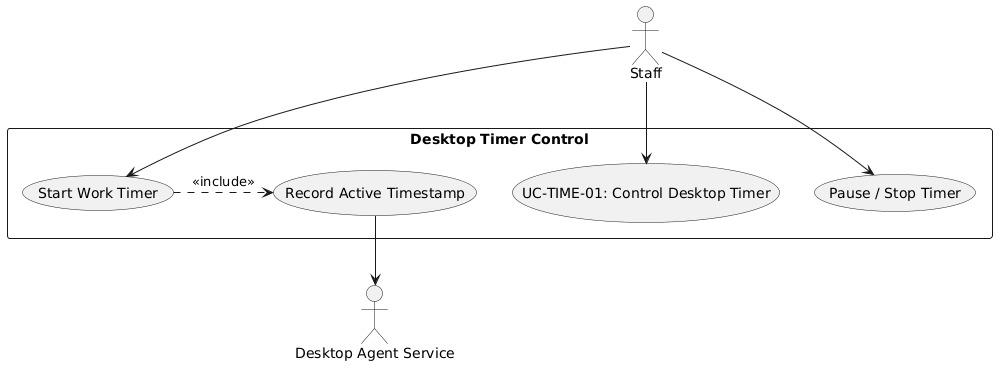

The diagram above was rendered by PlantUML. Its source (embedded in the PNG):
@startuml
skinparam actorStyle stickman
actor "Staff" as Employee
actor "Desktop Agent Service" as Agent

rectangle "Desktop Timer Control" {
  usecase "UC-TIME-01: Control Desktop Timer" as UC
  usecase "Start Work Timer" as UC_Start
  usecase "Pause / Stop Timer" as UC_Stop
  usecase "Record Active Timestamp" as UC_Rec
}

Employee --> UC
Employee --> UC_Start
Employee --> UC_Stop
UC_Start .> UC_Rec : <<include>>
UC_Rec --> Agent
@enduml